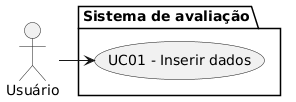

The diagram above was rendered by PlantUML. Its source (embedded in the PNG):
@startuml
skinparam style strictuml
skinparam Class {
    BackgroundColor white
    BorderColor black
    IconFontSize 0
}

skinparam classAttributeIconSize 0

' 1. Definição dos Atores
actor Usuário

' 2. Definição dos Casos de Uso
package "Sistema de avaliação" {
    usecase (UC01 - Inserir dados) as UC1
}

' 3. Relações entre Atores e Casos de Uso
Usuário -r-> UC1
@enduml